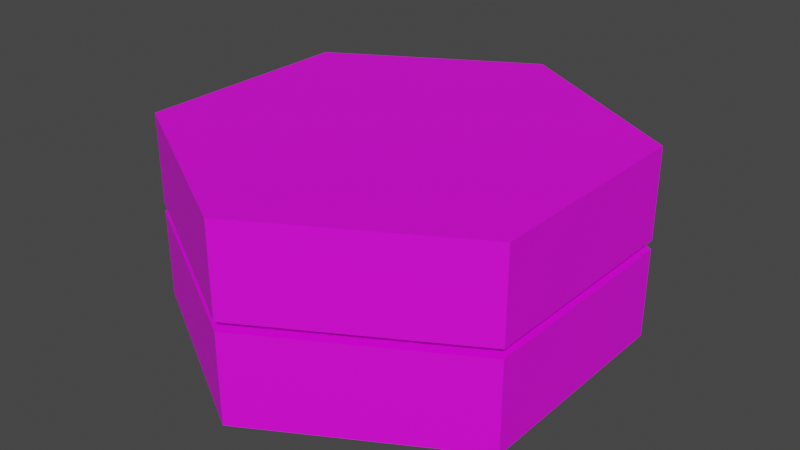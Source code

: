 # Source: ground_tile.blend  (saved by Blender 3.6.13; exported with 4.5.12 LTS)
import bpy
from mathutils import Matrix  # noqa: F401  (used for matrix-valued properties, if any)

bpy.ops.wm.read_factory_settings(use_empty=True)
scene = bpy.context.scene
scene.name = 'Scene'

# ---- collections
col_collection = bpy.data.collections.new('Collection'); scene.collection.children.link(col_collection)

# ---- images (referenced by path relative to the original .blend; pixels are not part of the script)
import os
ASSET_DIR = os.environ.get("B2B_ASSET_DIR", "")  # directory of the original .blend (textures are referenced by path, not embedded)
HERE = os.path.dirname(os.path.abspath(__file__))  # packed textures are extracted next to this script under _unpacked/

def load_image(name, relpath, width, height, colorspace="sRGB"):
    """Load a texture the original file referenced (path relative to the .blend, or extracted next to this script)."""
    p = next((c for c in (os.path.join(HERE, relpath), os.path.join(ASSET_DIR, relpath)) if relpath and os.path.exists(c)), "")
    if p:
        img = bpy.data.images.load(p, check_existing=True)
        img.name = name
    else:  # same state as the original file: an image datablock whose file is absent (Cycles renders it pink)
        img = bpy.data.images.new(name, width, height)
        img.source = "FILE"
        img.filepath = "//" + (relpath or name)
    img.colorspace_settings.name = colorspace
    return img
img_base_palette_png_002 = load_image('base_palette.png.002', 'base_palette.png', 1024, 1024, 'sRGB')

# ---- materials (node trees are filled in below, after node groups)
mat_basepalette = bpy.data.materials.new('BasePalette')
mat_basepalette.alpha_threshold = 0.0
mat_basepalette.use_transparent_shadow = False
mat_basepalette.roughness = 0.5
mat_basepalette.line_color = (0.0, 0.0, 0.0, 1.0)

# ---- material node trees
mat_basepalette.use_nodes = True; mat_basepalette.node_tree.nodes.clear()
_N = mat_basepalette.node_tree.nodes; _L = mat_basepalette.node_tree.links
n0 = _N.new('ShaderNodeOutputMaterial'); n0.name = 'Material Output'; n0.location = (300, 300)
n1 = _N.new('ShaderNodeBsdfPrincipled'); n1.name = 'Principled BSDF'; n1.location = (10, 300)
n1.distribution = 'GGX'
n1.subsurface_method = 'RANDOM_WALK_SKIN'
n1.inputs[3].default_value = 1.45
n1.inputs[27].default_value = (0.0, 0.0, 0.0, 1.0)
n1.inputs[28].default_value = 1.0
n2 = _N.new('ShaderNodeTexImage'); n2.name = 'Image Texture'; n2.location = (-464, 137)
n2.image = img_base_palette_png_002
_L.new(n1.outputs[0], n0.inputs[0])
_L.new(n2.outputs[0], n1.inputs[0])
n0.is_active_output = True

# ---- world
world_world = bpy.data.worlds.new('World'); scene.world = world_world
world_world.use_nodes = True; world_world.node_tree.nodes.clear()
_N = world_world.node_tree.nodes; _L = world_world.node_tree.links
n0 = _N.new('ShaderNodeOutputWorld'); n0.name = 'World Output'; n0.location = (300, 300)
n1 = _N.new('ShaderNodeBackground'); n1.name = 'Background'; n1.location = (10, 300)
n1.inputs[0].default_value = (0.05088, 0.05088, 0.05088, 1.0)
_L.new(n1.outputs[0], n0.inputs[0])
n0.is_active_output = True
world_world.color = (0.05088, 0.05088, 0.05088)
world_world.use_sun_shadow = False
world_world.sun_shadow_jitter_overblur = 0.0

# ---- meshes
me_cylinder = bpy.data.meshes.new('Cylinder')
me_cylinder.from_pydata([(-4.967e-09, 0.5, -3.527e-08), (-4.967e-09, 0.5, 0.2), (0.433, 0.25, -3.527e-08), (0.433, 0.25, 0.2), (0.433, -0.25, -3.527e-08), (0.433, -0.25, 0.2), (-4.967e-09, -0.5, -3.527e-08), (-4.967e-09, -0.5, 0.2), (-0.433, -0.25, -3.527e-08), (-0.433, -0.25, 0.2), (-0.433, 0.25, -3.527e-08), (-0.433, 0.25, 0.2), (-4.967e-09, 0.5, 0.2196), (-4.967e-09, 0.5, 0.4196), (0.433, 0.25, 0.2196), (0.433, 0.25, 0.4196), (0.433, -0.25, 0.2196), (0.433, -0.25, 0.4196), (-4.967e-09, -0.5, 0.2196), (-4.967e-09, -0.5, 0.4196), (-0.433, -0.25, 0.2196), (-0.433, -0.25, 0.4196), (-0.433, 0.25, 0.2196), (-0.433, 0.25, 0.4196)], [], [(0, 1, 3, 2), (2, 3, 5, 4), (4, 5, 7, 6), (6, 7, 9, 8), (3, 1, 11, 9, 7, 5), (8, 9, 11, 10), (10, 11, 1, 0), (0, 2, 4, 6, 8, 10), (12, 13, 15, 14), (14, 15, 17, 16), (16, 17, 19, 18), (18, 19, 21, 20), (15, 13, 23, 21, 19, 17), (20, 21, 23, 22), (22, 23, 13, 12), (12, 14, 16, 18, 20, 22)])
_uv = me_cylinder.uv_layers.new(name='UVMap')
_uv.uv.foreach_set('vector', [0.2858, 0.7311, 0.2858, 0.7311, 0.2858, 0.7311, 0.2858, 0.7311, 0.2858, 0.7311, 0.2858, 0.7311, 0.2858, 0.7311, 0.2858, 0.7311, 0.2858, 0.7311, 0.2858, 0.7311, 0.2858, 0.7311, 0.2858, 0.7311, 0.2858, 0.7311, 0.2858, 0.7311, 0.2858, 0.7311, 0.2858, 0.7311, 0.2858, 0.7311, 0.2858, 0.7311, 0.2858, 0.7311, 0.2858, 0.7311, 0.2858, 0.7311, 0.2858, 0.7311, 0.2858, 0.7311, 0.2858, 0.7311, 0.2858, 0.7311, 0.2858, 0.7311, 0.2858, 0.7311, 0.2858, 0.7311, 0.2858, 0.7311, 0.2858, 0.7311, 0.2858, 0.7311, 0.2858, 0.7311, 0.2858, 0.7311, 0.2858, 0.7311, 0.2858, 0.7311, 0.2858, 0.7311, 0.2858, 0.7311, 0.2858, 0.7311, 0.2858, 0.7311, 0.2858, 0.7311, 0.2858, 0.7311, 0.2858, 0.7311, 0.2858, 0.7311, 0.2858, 0.7311, 0.2858, 0.7311, 0.2858, 0.7311, 0.2858, 0.7311, 0.2858, 0.7311, 0.2858, 0.7311, 0.2858, 0.7311, 0.2858, 0.7311, 0.2858, 0.7311, 0.2858, 0.7311, 0.2858, 0.7311, 0.2858, 0.7311, 0.2858, 0.7311, 0.2858, 0.7311, 0.2858, 0.7311, 0.2858, 0.7311, 0.2858, 0.7311, 0.2858, 0.7311, 0.2858, 0.7311, 0.2858, 0.7311, 0.2858, 0.7311, 0.2858, 0.7311, 0.2858, 0.7311, 0.2858, 0.7311, 0.2858, 0.7311, 0.2858, 0.7311, 0.2858, 0.7311, 0.2858, 0.7311, 0.2858, 0.7311])
me_cylinder.materials.append(mat_basepalette)
me_cylinder.update()

# ---- objects
ob_basetile = bpy.data.objects.new('BaseTile', me_cylinder)

# ---- transforms, parenting, visibility, modifiers, constraints
ob_basetile.location = (0.0, 0.0, 0.0)

# ---- collection membership
col_collection.objects.link(ob_basetile)

# ---- scene / render settings (as saved in the file)
scene.frame_start = 1; scene.frame_end = 250; scene.frame_set(18)
scene.render.engine = 'BLENDER_EEVEE_NEXT'
scene.cycles.sampling_pattern = 'TABULATED_SOBOL'
scene.view_settings.view_transform = 'Filmic'
bpy.context.view_layer.update()

# ---- added for rendering (the .blend has no active camera and no usable light): camera, sun
cam_auto = bpy.data.cameras.new('AutoCamera')
cam_auto.lens = 50.0
cam_auto.sensor_width = 36.0
cam_auto.clip_end = 1000.0
ob_auto_camera = bpy.data.objects.new('AutoCamera', cam_auto)
scene.collection.objects.link(ob_auto_camera)
ob_auto_camera.location = (1.28405, -1.54086, 1.23704)
ob_auto_camera.rotation_euler = (1.09748, -7.21219e-08, 0.694738)
scene.camera = ob_auto_camera
light_auto_sun = bpy.data.lights.new('AutoSun', 'SUN')
light_auto_sun.energy = 3.0
light_auto_sun.angle = 0.0523599
ob_auto_sun = bpy.data.objects.new('AutoSun', light_auto_sun)
scene.collection.objects.link(ob_auto_sun)
ob_auto_sun.rotation_euler = (0.872665, 0.174533, 0.523599)
bpy.context.view_layer.update()
